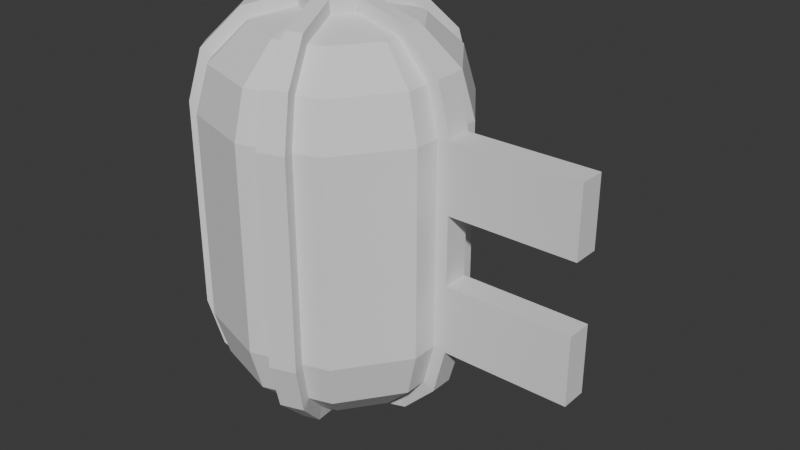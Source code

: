 # Source: framed_light_1.blend  (saved by Blender 4.4.32; exported with 4.5.12 LTS)
import bpy
from mathutils import Matrix  # noqa: F401  (used for matrix-valued properties, if any)

bpy.ops.wm.read_factory_settings(use_empty=True)
scene = bpy.context.scene
scene.name = 'Scene'

# ---- collections
col_collection = bpy.data.collections.new('Collection'); scene.collection.children.link(col_collection)

# ---- world
world_world = bpy.data.worlds.new('World'); scene.world = world_world
world_world.use_nodes = True; world_world.node_tree.nodes.clear()
_N = world_world.node_tree.nodes; _L = world_world.node_tree.links
n0 = _N.new('ShaderNodeOutputWorld'); n0.name = 'World Output'; n0.location = (300, 300)
n1 = _N.new('ShaderNodeBackground'); n1.name = 'Background'; n1.location = (10, 300)
n1.inputs[0].default_value = (0.05088, 0.05088, 0.05088, 1.0)
_L.new(n1.outputs[0], n0.inputs[0])
n0.is_active_output = True
world_world.color = (0.05088, 0.05088, 0.05088)
world_world.sun_shadow_jitter_overblur = 0.0

# ---- meshes
me_cylinder = bpy.data.meshes.new('Cylinder')
me_cylinder.from_pydata([(0.09511, -0.0103, -0.08), (0.09511, 0.0103, -0.08), (0.02433, -0.006192, 0.15), (0.02433, 0.006192, 0.15), (0.06011, -0.00651, 0.1406), (0.06011, 0.00651, 0.1406), (0.08573, -0.009285, 0.115), (0.08573, 0.009285, 0.115), (0.09511, 0.0103, 0.08), (0.09511, -0.0103, 0.08), (0.0, 0.0264, 0.15), (0.0, 0.1, 0.08), (0.0, 0.0632, 0.1406), (0.0, 0.09014, 0.115), (0.01552, 0.02136, 0.15), (0.05878, 0.0809, 0.08), (0.03715, 0.05113, 0.1406), (0.05298, 0.07292, 0.115), (0.02511, 0.008157, 0.15), (0.09511, 0.0309, 0.08), (0.06011, 0.01953, 0.1406), (0.08573, 0.02785, 0.115), (0.02511, -0.008157, 0.15), (0.09511, -0.0309, 0.08), (0.06011, -0.01953, 0.1406), (0.08573, -0.02785, 0.115), (0.01552, -0.02136, 0.15), (0.05878, -0.0809, 0.08), (0.03715, -0.05113, 0.1406), (0.05298, -0.07292, 0.115), (0.0, -0.0264, 0.15), (0.0, -0.1, 0.08), (0.0, -0.0632, 0.1406), (0.0, -0.09014, 0.115), (-0.01552, -0.02136, 0.15), (-0.05878, -0.0809, 0.08), (-0.03715, -0.05113, 0.1406), (-0.05298, -0.07292, 0.115), (-0.02511, -0.008157, 0.15), (-0.09511, -0.0309, 0.08), (-0.06011, -0.01953, 0.1406), (-0.08573, -0.02785, 0.115), (-0.02511, 0.008157, 0.15), (-0.09511, 0.0309, 0.08), (-0.06011, 0.01953, 0.1406), (-0.08573, 0.02785, 0.115), (-0.01552, 0.02136, 0.15), (-0.05878, 0.0809, 0.08), (-0.03715, 0.05113, 0.1406), (-0.05298, 0.07292, 0.115), (0.0, 0.0264, -0.15), (0.0, 0.1, -0.08), (0.0, 0.0632, -0.1406), (0.0, 0.09014, -0.115), (0.05878, 0.0809, -0.08), (0.01552, 0.02136, -0.15), (0.05298, 0.07292, -0.115), (0.03715, 0.05113, -0.1406), (0.09511, 0.0309, -0.08), (0.02511, 0.008157, -0.15), (0.08573, 0.02785, -0.115), (0.06011, 0.01953, -0.1406), (0.09511, -0.0309, -0.08), (0.02511, -0.008157, -0.15), (0.08573, -0.02785, -0.115), (0.06011, -0.01953, -0.1406), (0.05878, -0.0809, -0.08), (0.01552, -0.02136, -0.15), (0.05298, -0.07292, -0.115), (0.03715, -0.05113, -0.1406), (0.0, -0.1, -0.08), (0.0, -0.0264, -0.15), (0.0, -0.09014, -0.115), (0.0, -0.0632, -0.1406), (-0.05878, -0.0809, -0.08), (-0.01552, -0.02136, -0.15), (-0.05298, -0.07292, -0.115), (-0.03715, -0.05113, -0.1406), (-0.09511, -0.0309, -0.08), (-0.02511, -0.008157, -0.15), (-0.08573, -0.02785, -0.115), (-0.06011, -0.01953, -0.1406), (-0.09511, 0.0309, -0.08), (-0.02511, 0.008157, -0.15), (-0.08573, 0.02785, -0.115), (-0.06011, 0.01953, -0.1406), (-0.05878, 0.0809, -0.08), (-0.01552, 0.02136, -0.15), (-0.05298, 0.07292, -0.115), (-0.03715, 0.05113, -0.1406), (0.08573, -0.009285, -0.115), (0.08573, 0.009285, -0.115), (0.06011, -0.00651, -0.1406), (0.06011, 0.00651, -0.1406), (0.02433, -0.006192, -0.15), (0.02433, 0.006192, -0.15), (0.03919, 0.08727, 0.08), (0.01959, 0.09363, 0.08), (0.01766, 0.0844, 0.115), (0.03532, 0.07866, 0.115), (0.01238, 0.05918, 0.1406), (0.02476, 0.05515, 0.1406), (0.001631, 0.02506, 0.15), (0.01341, 0.02123, 0.15), (0.01959, 0.09363, -0.08), (0.03919, 0.08727, -0.08), (0.03532, 0.07866, -0.115), (0.01766, 0.0844, -0.115), (0.02476, 0.05515, -0.1406), (0.01238, 0.05918, -0.1406), (0.01341, 0.02123, -0.15), (0.001631, 0.02506, -0.15), (-0.07089, 0.06424, 0.08), (-0.083, 0.04757, 0.08), (-0.07481, 0.04288, 0.115), (-0.0639, 0.0579, 0.115), (-0.05245, 0.03006, 0.1406), (-0.0448, 0.0406, 0.1406), (-0.02333, 0.009294, 0.15), (-0.01605, 0.01931, 0.15), (-0.083, 0.04757, -0.08), (-0.07089, 0.06424, -0.08), (-0.0639, 0.0579, -0.115), (-0.07481, 0.04288, -0.115), (-0.0448, 0.0406, -0.1406), (-0.05245, 0.03006, -0.1406), (-0.01605, 0.01931, -0.15), (-0.02333, 0.009294, -0.15), (-0.083, -0.04757, 0.08), (-0.07089, -0.06424, 0.08), (-0.0639, -0.0579, 0.115), (-0.07481, -0.04288, 0.115), (-0.0448, -0.0406, 0.1406), (-0.05245, -0.03006, 0.1406), (-0.01605, -0.01931, 0.15), (-0.02333, -0.009294, 0.15), (-0.07089, -0.06424, -0.08), (-0.083, -0.04757, -0.08), (-0.07481, -0.04288, -0.115), (-0.0639, -0.0579, -0.115), (-0.05245, -0.03006, -0.1406), (-0.0448, -0.0406, -0.1406), (-0.02333, -0.009294, -0.15), (-0.01605, -0.01931, -0.15), (0.01959, -0.09363, 0.08), (0.03919, -0.08727, 0.08), (0.03532, -0.07866, 0.115), (0.01766, -0.0844, 0.115), (0.02476, -0.05515, 0.1406), (0.01238, -0.05918, 0.1406), (0.01341, -0.02123, 0.15), (0.001631, -0.02506, 0.15), (0.03919, -0.08727, -0.08), (0.01959, -0.09363, -0.08), (0.01766, -0.0844, -0.115), (0.03532, -0.07866, -0.115), (0.01238, -0.05918, -0.1406), (0.02476, -0.05515, -0.1406), (0.001631, -0.02506, -0.15), (0.01341, -0.02123, -0.15), (0.09443, -0.009285, -0.1199), (0.06524, -0.00651, -0.1492), (0.06524, 0.00651, -0.1492), (0.0264, 0.006192, -0.16), (0.02511, -0.008157, -0.16), (0.0264, -0.006192, -0.16), (0.02511, 0.008157, 0.16), (0.0264, 0.006192, 0.16), (0.09443, 0.009285, -0.1199), (0.01405, 0.02319, 0.16), (0.01552, 0.02136, 0.16), (0.0264, -0.006192, 0.16), (0.02511, -0.008157, 0.16), (0.01552, -0.02136, 0.16), (0.002269, -0.02702, 0.16), (-5.684e-10, -0.0264, 0.16), (-0.01552, -0.02136, 0.16), (-0.025, -0.01051, 0.16), (-0.02511, -0.008157, 0.16), (-0.02511, 0.008157, 0.16), (-0.01772, 0.02053, 0.16), (-0.01552, 0.02136, 0.16), (-5.684e-10, 0.0264, 0.16), (0.105, 0.0103, -0.08129), (0.105, -0.0103, -0.08129), (0.06524, 0.00651, 0.1492), (0.06524, -0.00651, 0.1492), (0.09443, 0.009285, 0.1199), (0.09443, -0.009285, 0.1199), (0.105, -0.0103, 0.08129), (0.105, 0.0103, 0.08129), (0.002269, 0.02702, -0.16), (1.421e-09, 0.0264, -0.16), (0.02511, 0.008157, -0.16), (0.01552, 0.02136, -0.16), (0.01552, -0.02136, -0.16), (0.01405, -0.02319, -0.16), (-0.01552, -0.02136, -0.16), (1.421e-09, -0.0264, -0.16), (-0.01772, -0.02053, -0.16), (-0.02511, 0.008157, -0.16), (-0.02511, -0.008157, -0.16), (-0.025, 0.01051, -0.16), (-0.01552, 0.02136, -0.16), (0.04225, 0.0967, 0.08129), (0.02266, 0.1031, 0.08129), (0.02035, 0.09268, 0.1199), (0.03801, 0.08694, 0.1199), (0.01397, 0.06406, 0.1492), (0.02635, 0.06003, 0.1492), (0.002269, 0.02702, 0.16), (0.02266, 0.1031, -0.08129), (0.04225, 0.0967, -0.08129), (0.03801, 0.08694, -0.1199), (0.02035, 0.09268, -0.1199), (0.02635, 0.06003, -0.1492), (0.01397, 0.06406, -0.1492), (0.01405, 0.02319, -0.16), (-0.07891, 0.07006, 0.08129), (-0.09102, 0.0534, 0.08129), (-0.08186, 0.04799, 0.1199), (-0.07094, 0.06302, 0.1199), (-0.05661, 0.03308, 0.1492), (-0.04895, 0.04361, 0.1492), (-0.025, 0.01051, 0.16), (-0.09102, 0.0534, -0.08129), (-0.07891, 0.07006, -0.08129), (-0.07094, 0.06302, -0.1199), (-0.08186, 0.04799, -0.1199), (-0.04895, 0.04361, -0.1492), (-0.05661, 0.03308, -0.1492), (-0.01772, 0.02053, -0.16), (-0.09102, -0.0534, 0.08129), (-0.07891, -0.07006, 0.08129), (-0.07094, -0.06302, 0.1199), (-0.08186, -0.04799, 0.1199), (-0.04895, -0.04361, 0.1492), (-0.05661, -0.03308, 0.1492), (-0.01772, -0.02053, 0.16), (-0.07891, -0.07006, -0.08129), (-0.09102, -0.0534, -0.08129), (-0.08186, -0.04799, -0.1199), (-0.07094, -0.06302, -0.1199), (-0.05661, -0.03308, -0.1492), (-0.04895, -0.04361, -0.1492), (-0.025, -0.01051, -0.16), (0.02266, -0.1031, 0.08129), (0.04225, -0.0967, 0.08129), (0.03801, -0.08694, 0.1199), (0.02035, -0.09268, 0.1199), (0.02635, -0.06003, 0.1492), (0.01397, -0.06406, 0.1492), (0.01405, -0.02319, 0.16), (0.04225, -0.0967, -0.08129), (0.02266, -0.1031, -0.08129), (0.02035, -0.09268, -0.1199), (0.03801, -0.08694, -0.1199), (0.01397, -0.06406, -0.1492), (0.02635, -0.06003, -0.1492), (0.002269, -0.02702, -0.16), (0.205, 0.0103, -0.08129), (0.205, -0.0103, -0.08129), (0.205, -0.0103, 0.08129), (0.205, 0.0103, 0.08129), (0.105, 0.0103, 0.0271), (0.105, 0.0103, -0.0271), (0.105, -0.0103, 0.0271), (0.105, -0.0103, -0.0271), (0.205, 0.0103, 0.0271), (0.205, 0.0103, -0.0271), (0.205, -0.0103, 0.0271), (0.205, -0.0103, -0.0271)], [], [(105, 96, 15, 54), (62, 23, 27, 66), (153, 144, 31, 70), (70, 31, 35, 74), (137, 128, 39, 78), (78, 39, 43, 82), (121, 112, 47, 86), (61, 93, 95, 59), (54, 15, 19, 58), (0, 9, 23, 62), (86, 47, 11, 51), (97, 11, 13, 98), (98, 13, 12, 100), (100, 12, 10, 102), (19, 15, 17, 21), (21, 17, 16, 20), (20, 16, 14, 18), (8, 19, 21, 7), (7, 21, 20, 5), (5, 20, 18, 3), (27, 23, 25, 29), (29, 25, 24, 28), (28, 24, 22, 26), (145, 27, 29, 146), (146, 29, 28, 148), (148, 28, 26, 150), (35, 31, 33, 37), (37, 33, 32, 36), (36, 32, 30, 34), (129, 35, 37, 130), (130, 37, 36, 132), (132, 36, 34, 134), (43, 39, 41, 45), (45, 41, 40, 44), (44, 40, 38, 42), (113, 43, 45, 114), (114, 45, 44, 116), (116, 44, 42, 118), (11, 47, 49, 13), (13, 49, 48, 12), (12, 48, 46, 10), (113, 114, 220, 219), (105, 54, 56, 106), (106, 56, 57, 108), (108, 57, 55, 110), (54, 58, 60, 56), (56, 60, 61, 57), (57, 61, 59, 55), (0, 62, 64, 90), (90, 64, 65, 92), (92, 65, 63, 94), (62, 66, 68, 64), (64, 68, 69, 65), (65, 69, 67, 63), (153, 70, 72, 154), (154, 72, 73, 156), (156, 73, 71, 158), (70, 74, 76, 72), (72, 76, 77, 73), (73, 77, 75, 71), (137, 78, 80, 138), (138, 80, 81, 140), (140, 81, 79, 142), (78, 82, 84, 80), (80, 84, 85, 81), (81, 85, 83, 79), (121, 86, 88, 122), (122, 88, 89, 124), (124, 89, 87, 126), (86, 51, 53, 88), (88, 53, 52, 89), (89, 52, 50, 87), (71, 75, 197, 198), (157, 155, 256, 258), (60, 91, 93, 61), (115, 112, 218, 221), (58, 1, 91, 60), (156, 158, 259, 257), (24, 4, 2, 22), (114, 116, 222, 220), (25, 6, 4, 24), (159, 157, 258, 196), (23, 9, 6, 25), (92, 94, 165, 161), (58, 19, 8, 1), (117, 115, 221, 223), (52, 109, 111, 50), (10, 46, 181, 182), (53, 107, 109, 52), (116, 118, 224, 222), (51, 104, 107, 53), (158, 71, 198, 259), (16, 101, 103, 14), (119, 117, 223, 180), (17, 99, 101, 16), (18, 14, 170, 166), (15, 96, 99, 17), (121, 122, 227, 226), (51, 11, 97, 104), (9, 0, 184, 267, 266, 189), (85, 125, 127, 83), (123, 120, 225, 228), (84, 123, 125, 85), (67, 159, 196, 195), (82, 120, 123, 84), (1, 8, 190, 264, 265, 183), (48, 117, 119, 46), (46, 119, 180, 181), (49, 115, 117, 48), (122, 124, 229, 227), (47, 112, 115, 49), (8, 7, 187, 190), (82, 43, 113, 120), (125, 123, 228, 230), (77, 141, 143, 75), (6, 9, 189, 188), (76, 139, 141, 77), (124, 126, 231, 229), (74, 136, 139, 76), (7, 5, 185, 187), (40, 133, 135, 38), (127, 125, 230, 202), (41, 131, 133, 40), (4, 6, 188, 186), (39, 128, 131, 41), (150, 26, 173, 252), (74, 35, 129, 136), (14, 103, 169, 170), (69, 157, 159, 67), (5, 3, 167, 185), (68, 155, 157, 69), (126, 87, 203, 231), (66, 152, 155, 68), (2, 4, 186, 171), (32, 149, 151, 30), (63, 67, 195, 164), (33, 147, 149, 32), (0, 90, 160, 184), (31, 144, 147, 33), (42, 38, 178, 179), (66, 27, 145, 152), (91, 1, 183, 168), (170, 169, 210, 182, 181, 180, 224, 179, 178, 177, 238, 176, 175, 174, 252, 173, 172, 171, 167, 166), (192, 191, 217, 194, 193, 163, 165, 164, 195, 196, 259, 198, 197, 199, 245, 201, 200, 202, 231, 203), (162, 161, 165, 163), (168, 160, 161, 162), (183, 184, 160, 168), (186, 185, 167, 171), (188, 187, 185, 186), (189, 190, 187, 188), (264, 190, 263, 268), (216, 215, 217, 191), (214, 213, 215, 216), (211, 212, 213, 214), (209, 208, 210, 169), (207, 206, 208, 209), (204, 205, 206, 207), (211, 205, 204, 212), (230, 229, 231, 202), (228, 227, 229, 230), (225, 226, 227, 228), (223, 222, 224, 180), (221, 220, 222, 223), (218, 219, 220, 221), (225, 219, 218, 226), (244, 243, 245, 199), (242, 241, 243, 244), (239, 240, 241, 242), (237, 236, 238, 177), (235, 234, 236, 237), (232, 233, 234, 235), (239, 233, 232, 240), (258, 257, 259, 196), (256, 255, 257, 258), (253, 254, 255, 256), (251, 250, 252, 174), (249, 248, 250, 251), (246, 247, 248, 249), (253, 247, 246, 254), (102, 10, 182, 210), (154, 156, 257, 255), (120, 113, 219, 225), (22, 2, 171, 172), (155, 152, 253, 256), (112, 121, 226, 218), (153, 154, 255, 254), (151, 149, 251, 174), (148, 150, 252, 250), (149, 147, 249, 251), (146, 148, 250, 248), (75, 143, 199, 197), (147, 144, 246, 249), (110, 55, 194, 217), (26, 22, 172, 173), (145, 146, 248, 247), (134, 34, 176, 238), (152, 145, 247, 253), (111, 109, 216, 191), (144, 153, 254, 246), (108, 110, 217, 215), (109, 107, 214, 216), (106, 108, 215, 213), (79, 83, 200, 201), (107, 104, 211, 214), (105, 106, 213, 212), (30, 151, 174, 175), (50, 111, 191, 192), (103, 101, 209, 169), (142, 79, 201, 245), (100, 102, 210, 208), (101, 99, 207, 209), (143, 141, 244, 199), (98, 100, 208, 206), (140, 142, 245, 243), (90, 92, 161, 160), (99, 96, 204, 207), (83, 127, 202, 200), (95, 93, 162, 163), (141, 139, 242, 244), (97, 98, 206, 205), (94, 63, 164, 165), (138, 140, 243, 241), (104, 97, 205, 211), (34, 30, 175, 176), (139, 136, 239, 242), (55, 59, 193, 194), (96, 105, 212, 204), (137, 138, 241, 240), (87, 50, 192, 203), (135, 133, 237, 177), (3, 18, 166, 167), (132, 134, 238, 236), (133, 131, 235, 237), (130, 132, 236, 234), (93, 91, 168, 162), (131, 128, 232, 235), (38, 135, 177, 178), (129, 130, 234, 233), (59, 95, 163, 193), (118, 42, 179, 224), (136, 129, 233, 239), (128, 137, 240, 232), (268, 263, 262, 270), (190, 189, 262, 263), (267, 184, 261, 271), (184, 183, 260, 261), (189, 266, 270, 262), (266, 264, 268, 270), (260, 269, 271, 261), (267, 271, 269, 265), (183, 265, 269, 260), (265, 264, 266, 267)])
_uv = me_cylinder.uv_layers.new(name='UVMap')
_uv.uv.foreach_set('vector', [0.9333, 0.6167, 0.9333, 0.8833, 0.9, 0.8833, 0.9, 0.6167, 0.7, 0.6167, 0.7, 0.8833, 0.6, 0.8833, 0.6, 0.6167, 0.5333, 0.6167, 0.5333, 0.8833, 0.5, 0.8833, 0.5, 0.6167, 0.5, 0.6167, 0.5, 0.8833, 0.4, 0.8833, 0.4, 0.6167, 0.3333, 0.6167, 0.3333, 0.8833, 0.3, 0.8833, 0.3, 0.6167, 0.3, 0.6167, 0.3, 0.8833, 0.2, 0.8833, 0.2, 0.6167, 0.1333, 0.6167, 0.1333, 0.8833, 0.1, 0.8833, 0.1, 0.6167, 0.9783, 0.2969, 0.9783, 0.2656, 0.8103, 0.2565, 0.8103, 0.2696, 0.9, 0.6167, 0.9, 0.8833, 0.8, 0.8833, 0.8, 0.6167, 0.7333, 0.6167, 0.7333, 0.8833, 0.7, 0.8833, 0.7, 0.6167, 0.1, 0.6167, 0.1, 0.8833, -7.451e-08, 0.8833, -7.451e-08, 0.6167, 0.9667, 0.8833, 1.0, 0.8833, 0.9951, 1.0, 0.965, 1.0, 0.2993, 0.474, 0.257, 0.4877, 0.25, 0.4017, 0.2797, 0.392, 0.2797, 0.392, 0.25, 0.4017, 0.25, 0.3134, 0.2624, 0.3093, 0.8, 0.8833, 0.9, 0.8833, 0.8951, 1.0, 0.8049, 1.0, 0.474, 0.3301, 0.3954, 0.4382, 0.3392, 0.3727, 0.3943, 0.2969, 0.3943, 0.2969, 0.3392, 0.3727, 0.2872, 0.3013, 0.3103, 0.2696, 0.7667, 0.8833, 0.8, 0.8833, 0.7951, 1.0, 0.765, 1.0, 0.4783, 0.2723, 0.4783, 0.3169, 0.3943, 0.2969, 0.3943, 0.2656, 0.3943, 0.2656, 0.3943, 0.2969, 0.3103, 0.2696, 0.3103, 0.2565, 0.6, 0.8833, 0.7, 0.8833, 0.6951, 1.0, 0.6049, 1.0, 0.3954, 0.06175, 0.474, 0.1699, 0.3943, 0.2031, 0.3392, 0.1273, 0.3392, 0.1273, 0.3943, 0.2031, 0.3103, 0.2304, 0.2872, 0.1987, 0.5667, 0.8833, 0.6, 0.8833, 0.5951, 1.0, 0.565, 1.0, 0.3417, 0.0398, 0.3841, 0.05358, 0.3392, 0.1273, 0.3094, 0.1176, 0.3094, 0.1176, 0.3392, 0.1273, 0.2872, 0.1987, 0.2748, 0.1947, 0.4, 0.8833, 0.5, 0.8833, 0.4951, 1.0, 0.4049, 1.0, 0.1159, 0.05358, 0.243, 0.01226, 0.25, 0.09832, 0.1608, 0.1273, 0.1608, 0.1273, 0.25, 0.09832, 0.25, 0.1866, 0.2128, 0.1987, 0.3667, 0.8833, 0.4, 0.8833, 0.3951, 1.0, 0.365, 1.0, 0.07844, 0.09781, 0.1046, 0.06175, 0.1608, 0.1273, 0.1425, 0.1526, 0.1425, 0.1526, 0.1608, 0.1273, 0.2128, 0.1987, 0.2051, 0.2093, 0.2, 0.8833, 0.3, 0.8833, 0.2951, 1.0, 0.2049, 1.0, 0.02175, 0.3169, 0.02175, 0.1831, 0.1057, 0.2031, 0.1057, 0.2969, 0.1057, 0.2969, 0.1057, 0.2031, 0.1897, 0.2304, 0.1897, 0.2696, 0.1667, 0.8833, 0.2, 0.8833, 0.1951, 1.0, 0.165, 1.0, 0.05224, 0.3661, 0.02605, 0.3301, 0.1057, 0.2969, 0.1241, 0.3222, 0.1241, 0.3222, 0.1057, 0.2969, 0.1897, 0.2696, 0.1974, 0.2801, -7.451e-08, 0.8833, 0.1, 0.8833, 0.09507, 1.0, 0.00493, 1.0, 0.243, 0.4877, 0.1159, 0.4464, 0.1608, 0.3727, 0.25, 0.4017, 0.25, 0.4017, 0.1608, 0.3727, 0.2128, 0.3013, 0.25, 0.3134, 0.1667, 0.8833, 0.165, 1.0, 0.165, 1.0, 0.1667, 0.8833, 0.9333, 0.6167, 0.9, 0.6167, 0.9049, 0.5583, 0.935, 0.5583, 0.935, 0.5583, 0.9049, 0.5583, 0.9184, 0.5, 0.9395, 0.5, 0.8354, 0.4623, 0.8651, 0.4526, 0.7872, 0.3013, 0.7748, 0.3053, 0.9, 0.6167, 0.8, 0.6167, 0.8049, 0.5583, 0.8951, 0.5583, 0.8951, 0.5583, 0.8049, 0.5583, 0.8184, 0.5, 0.8816, 0.5, 0.9071, 0.4221, 0.9622, 0.3462, 0.8103, 0.2696, 0.7872, 0.3013, 0.7333, 0.6167, 0.7, 0.6167, 0.7049, 0.5583, 0.735, 0.5583, 0.735, 0.5583, 0.7049, 0.5583, 0.7184, 0.5, 0.7395, 0.5, 0.9783, 0.2344, 0.9783, 0.2031, 0.8103, 0.2304, 0.8103, 0.2435, 0.7, 0.6167, 0.6, 0.6167, 0.6049, 0.5583, 0.6951, 0.5583, 0.6951, 0.5583, 0.6049, 0.5583, 0.6184, 0.5, 0.6816, 0.5, 0.9622, 0.1538, 0.9071, 0.07792, 0.7872, 0.1987, 0.8103, 0.2304, 0.5333, 0.6167, 0.5, 0.6167, 0.5049, 0.5583, 0.535, 0.5583, 0.535, 0.5583, 0.5049, 0.5583, 0.5184, 0.5, 0.5395, 0.5, 0.8057, 0.02809, 0.776, 0.01843, 0.75, 0.1866, 0.7624, 0.1907, 0.5, 0.6167, 0.4, 0.6167, 0.4049, 0.5583, 0.4951, 0.5583, 0.4951, 0.5583, 0.4049, 0.5583, 0.4184, 0.5, 0.4816, 0.5, 0.724, 0.01843, 0.6349, 0.0474, 0.7128, 0.1987, 0.75, 0.1866, 0.3333, 0.6167, 0.3, 0.6167, 0.3049, 0.5583, 0.335, 0.5583, 0.335, 0.5583, 0.3049, 0.5583, 0.3184, 0.5, 0.3395, 0.5, 0.5562, 0.1285, 0.5378, 0.1538, 0.6897, 0.2304, 0.6974, 0.2199, 0.3, 0.6167, 0.2, 0.6167, 0.2049, 0.5583, 0.2951, 0.5583, 0.2951, 0.5583, 0.2049, 0.5583, 0.2184, 0.5, 0.2816, 0.5, 0.5217, 0.2031, 0.5217, 0.2969, 0.6897, 0.2696, 0.6897, 0.2304, 0.1333, 0.6167, 0.1, 0.6167, 0.1049, 0.5583, 0.135, 0.5583, 0.135, 0.5583, 0.1049, 0.5583, 0.1184, 0.5, 0.1395, 0.5, 0.5745, 0.3968, 0.5929, 0.4221, 0.7128, 0.3013, 0.7051, 0.2907, 0.1, 0.6167, -7.451e-08, 0.6167, 0.00493, 0.5583, 0.09507, 0.5583, 0.09507, 0.5583, 0.00493, 0.5583, 0.0184, 0.5, 0.0816, 0.5, 0.6349, 0.4526, 0.724, 0.4816, 0.75, 0.3134, 0.7128, 0.3013, 0.75, 0.1866, 0.7128, 0.1987, 0.7128, 0.1987, 0.75, 0.1866, 0.5605, 0.5, 0.565, 0.5583, 0.565, 0.5583, 0.5605, 0.5, 0.7951, 0.5583, 0.765, 0.5583, 0.7605, 0.5, 0.7816, 0.5, 0.135, 1.0, 0.1333, 0.8833, 0.1333, 0.8833, 0.135, 1.0, 0.8, 0.6167, 0.7667, 0.6167, 0.765, 0.5583, 0.7951, 0.5583, 0.8057, 0.02809, 0.7624, 0.1907, 0.7624, 0.1907, 0.8057, 0.02809, 0.3943, 0.2031, 0.3943, 0.2344, 0.3103, 0.2435, 0.3103, 0.2304, 0.05224, 0.3661, 0.1241, 0.3222, 0.1241, 0.3222, 0.05224, 0.3661, 0.4783, 0.1831, 0.4783, 0.2277, 0.3943, 0.2344, 0.3943, 0.2031, 0.7748, 0.1947, 0.8354, 0.03775, 0.8354, 0.03775, 0.7748, 0.1947, 0.7, 0.8833, 0.7333, 0.8833, 0.735, 1.0, 0.7049, 1.0, 0.9783, 0.2344, 0.8103, 0.2435, 0.8103, 0.2435, 0.9783, 0.2344, 0.8, 0.6167, 0.8, 0.8833, 0.7667, 0.8833, 0.7667, 0.6167, 0.1425, 0.3474, 0.07844, 0.4022, 0.07844, 0.4022, 0.1425, 0.3474, 0.776, 0.4816, 0.8057, 0.4719, 0.7624, 0.3093, 0.75, 0.3134, 0.25, 0.3134, 0.2128, 0.3013, 0.2128, 0.3013, 0.25, 0.3134, 0.9951, 0.5583, 0.965, 0.5583, 0.9605, 0.5, 0.9816, 0.5, 0.1241, 0.3222, 0.1974, 0.2801, 0.1974, 0.2801, 0.1241, 0.3222, 1.0, 0.6167, 0.9667, 0.6167, 0.965, 0.5583, 0.9951, 0.5583, 0.7624, 0.1907, 0.75, 0.1866, 0.75, 0.1866, 0.7624, 0.1907, 0.3392, 0.3727, 0.3094, 0.3824, 0.2748, 0.3053, 0.2872, 0.3013, 0.2051, 0.2907, 0.1425, 0.3474, 0.1425, 0.3474, 0.2051, 0.2907, 0.3841, 0.4464, 0.3417, 0.4602, 0.3094, 0.3824, 0.3392, 0.3727, 0.3103, 0.2696, 0.2872, 0.3013, 0.2872, 0.3013, 0.3103, 0.2696, 0.9, 0.8833, 0.9333, 0.8833, 0.935, 1.0, 0.9049, 1.0, 0.1333, 0.6167, 0.135, 0.5583, 0.135, 0.5583, 0.1333, 0.6167, 1.0, 0.6167, 1.0, 0.8833, 0.9667, 0.8833, 0.9667, 0.6167, 0.7333, 0.8833, 0.7333, 0.6167, 0.7333, 0.6167, 0.7333, 0.7056, 0.7333, 0.7944, 0.7333, 0.8833, 0.5378, 0.3462, 0.5562, 0.3715, 0.6974, 0.2801, 0.6897, 0.2696, 0.165, 0.5583, 0.1667, 0.6167, 0.1667, 0.6167, 0.165, 0.5583, 0.1951, 0.5583, 0.165, 0.5583, 0.1605, 0.5, 0.1816, 0.5, 0.7872, 0.1987, 0.7748, 0.1947, 0.7748, 0.1947, 0.7872, 0.1987, 0.2, 0.6167, 0.1667, 0.6167, 0.165, 0.5583, 0.1951, 0.5583, 0.7667, 0.6167, 0.7667, 0.8833, 0.7667, 0.8833, 0.7667, 0.7944, 0.7667, 0.7056, 0.7667, 0.6167, 0.1608, 0.3727, 0.1425, 0.3474, 0.2051, 0.2907, 0.2128, 0.3013, 0.2128, 0.3013, 0.2051, 0.2907, 0.2051, 0.2907, 0.2128, 0.3013, 0.1046, 0.4382, 0.07844, 0.4022, 0.1425, 0.3474, 0.1608, 0.3727, 0.135, 0.5583, 0.1395, 0.5, 0.1395, 0.5, 0.135, 0.5583, 0.1, 0.8833, 0.1333, 0.8833, 0.135, 1.0, 0.1049, 1.0, 0.7667, 0.8833, 0.765, 1.0, 0.765, 1.0, 0.7667, 0.8833, 0.2, 0.6167, 0.2, 0.8833, 0.1667, 0.8833, 0.1667, 0.6167, 0.1605, 0.5, 0.165, 0.5583, 0.165, 0.5583, 0.1605, 0.5, 0.5929, 0.07792, 0.5745, 0.1032, 0.7051, 0.2093, 0.7128, 0.1987, 0.735, 1.0, 0.7333, 0.8833, 0.7333, 0.8833, 0.735, 1.0, 0.3951, 0.5583, 0.365, 0.5583, 0.3605, 0.5, 0.3816, 0.5, 0.5745, 0.3968, 0.7051, 0.2907, 0.7051, 0.2907, 0.5745, 0.3968, 0.4, 0.6167, 0.3667, 0.6167, 0.365, 0.5583, 0.3951, 0.5583, 0.4783, 0.2723, 0.3943, 0.2656, 0.3943, 0.2656, 0.4783, 0.2723, 0.1057, 0.2031, 0.1241, 0.1778, 0.1974, 0.2199, 0.1897, 0.2304, 0.6974, 0.2801, 0.5562, 0.3715, 0.5562, 0.3715, 0.6974, 0.2801, 0.02605, 0.1699, 0.05224, 0.1339, 0.1241, 0.1778, 0.1057, 0.2031, 0.3943, 0.2344, 0.4783, 0.2277, 0.4783, 0.2277, 0.3943, 0.2344, 0.3, 0.8833, 0.3333, 0.8833, 0.335, 1.0, 0.3049, 1.0, 0.2748, 0.1947, 0.2872, 0.1987, 0.2872, 0.1987, 0.2748, 0.1947, 0.4, 0.6167, 0.4, 0.8833, 0.3667, 0.8833, 0.3667, 0.6167, 0.2872, 0.3013, 0.2748, 0.3053, 0.2748, 0.3053, 0.2872, 0.3013, 0.8651, 0.0474, 0.8354, 0.03775, 0.7748, 0.1947, 0.7872, 0.1987, 0.3943, 0.2656, 0.3103, 0.2565, 0.3103, 0.2565, 0.3943, 0.2656, 0.5951, 0.5583, 0.565, 0.5583, 0.5605, 0.5, 0.5816, 0.5, 0.7051, 0.2907, 0.7128, 0.3013, 0.7128, 0.3013, 0.7051, 0.2907, 0.6, 0.6167, 0.5667, 0.6167, 0.565, 0.5583, 0.5951, 0.5583, 0.3103, 0.2435, 0.3943, 0.2344, 0.3943, 0.2344, 0.3103, 0.2435, 0.25, 0.09832, 0.2797, 0.108, 0.2624, 0.1907, 0.25, 0.1866, 0.8103, 0.2304, 0.7872, 0.1987, 0.7872, 0.1987, 0.8103, 0.2304, 0.257, 0.01226, 0.2993, 0.02603, 0.2797, 0.108, 0.25, 0.09832, 0.7333, 0.6167, 0.735, 0.5583, 0.735, 0.5583, 0.7333, 0.6167, 0.5, 0.8833, 0.5333, 0.8833, 0.535, 1.0, 0.5049, 1.0, 0.1897, 0.2696, 0.1897, 0.2304, 0.1897, 0.2304, 0.1897, 0.2696, 0.6, 0.6167, 0.6, 0.8833, 0.5667, 0.8833, 0.5667, 0.6167, 0.765, 0.5583, 0.7667, 0.6167, 0.7667, 0.6167, 0.765, 0.5583, 0.2872, 0.3013, 0.2748, 0.3053, 0.2624, 0.3093, 0.25, 0.3134, 0.2128, 0.3013, 0.2051, 0.2907, 0.1974, 0.2801, 0.1897, 0.2696, 0.1897, 0.2304, 0.1974, 0.2199, 0.2051, 0.2093, 0.2128, 0.1987, 0.25, 0.1866, 0.2624, 0.1907, 0.2748, 0.1947, 0.2872, 0.1987, 0.3103, 0.2304, 0.3103, 0.2435, 0.3103, 0.2565, 0.3103, 0.2696, 0.75, 0.3134, 0.7624, 0.3093, 0.7748, 0.3053, 0.7872, 0.3013, 0.8103, 0.2696, 0.8103, 0.2565, 0.8103, 0.2435, 0.8103, 0.2304, 0.7872, 0.1987, 0.7748, 0.1947, 0.7624, 0.1907, 0.75, 0.1866, 0.7128, 0.1987, 0.7051, 0.2093, 0.6974, 0.2199, 0.6897, 0.2304, 0.6897, 0.2696, 0.6974, 0.2801, 0.7051, 0.2907, 0.7128, 0.3013, 0.9783, 0.2656, 0.9783, 0.2344, 0.8103, 0.2435, 0.8103, 0.2565, 0.765, 0.5583, 0.735, 0.5583, 0.7395, 0.5, 0.7605, 0.5, 0.7667, 0.6167, 0.7333, 0.6167, 0.735, 0.5583, 0.765, 0.5583, 0.3943, 0.2344, 0.3943, 0.2656, 0.3103, 0.2565, 0.3103, 0.2435, 0.4783, 0.2277, 0.4783, 0.2723, 0.3943, 0.2656, 0.3943, 0.2344, 0.7333, 0.8833, 0.7667, 0.8833, 0.765, 1.0, 0.735, 1.0, 0.7667, 0.7944, 0.7667, 0.8833, 0.7667, 0.8833, 0.7667, 0.7944, 0.8057, 0.4719, 0.8354, 0.4623, 0.7748, 0.3053, 0.7624, 0.3093, 0.965, 0.5583, 0.935, 0.5583, 0.9395, 0.5, 0.9605, 0.5, 0.9667, 0.6167, 0.9333, 0.6167, 0.935, 0.5583, 0.965, 0.5583, 0.3094, 0.3824, 0.2797, 0.392, 0.2624, 0.3093, 0.2748, 0.3053, 0.3417, 0.4602, 0.2993, 0.474, 0.2797, 0.392, 0.3094, 0.3824, 0.9333, 0.8833, 0.9667, 0.8833, 0.965, 1.0, 0.935, 1.0, 0.9667, 0.6167, 0.9667, 0.8833, 0.9333, 0.8833, 0.9333, 0.6167, 0.5562, 0.3715, 0.5745, 0.3968, 0.7051, 0.2907, 0.6974, 0.2801, 0.165, 0.5583, 0.135, 0.5583, 0.1395, 0.5, 0.1605, 0.5, 0.1667, 0.6167, 0.1333, 0.6167, 0.135, 0.5583, 0.165, 0.5583, 0.1425, 0.3474, 0.1241, 0.3222, 0.1974, 0.2801, 0.2051, 0.2907, 0.07844, 0.4022, 0.05224, 0.3661, 0.1241, 0.3222, 0.1425, 0.3474, 0.1333, 0.8833, 0.1667, 0.8833, 0.165, 1.0, 0.135, 1.0, 0.1667, 0.6167, 0.1667, 0.8833, 0.1333, 0.8833, 0.1333, 0.6167, 0.5745, 0.1032, 0.5562, 0.1285, 0.6974, 0.2199, 0.7051, 0.2093, 0.365, 0.5583, 0.335, 0.5583, 0.3395, 0.5, 0.3605, 0.5, 0.3667, 0.6167, 0.3333, 0.6167, 0.335, 0.5583, 0.365, 0.5583, 0.1241, 0.1778, 0.1425, 0.1526, 0.2051, 0.2093, 0.1974, 0.2199, 0.05224, 0.1339, 0.07844, 0.09781, 0.1425, 0.1526, 0.1241, 0.1778, 0.3333, 0.8833, 0.3667, 0.8833, 0.365, 1.0, 0.335, 1.0, 0.3667, 0.6167, 0.3667, 0.8833, 0.3333, 0.8833, 0.3333, 0.6167, 0.8354, 0.03775, 0.8057, 0.02809, 0.7624, 0.1907, 0.7748, 0.1947, 0.565, 0.5583, 0.535, 0.5583, 0.5395, 0.5, 0.5605, 0.5, 0.5667, 0.6167, 0.5333, 0.6167, 0.535, 0.5583, 0.565, 0.5583, 0.2797, 0.108, 0.3094, 0.1176, 0.2748, 0.1947, 0.2624, 0.1907, 0.2993, 0.02603, 0.3417, 0.0398, 0.3094, 0.1176, 0.2797, 0.108, 0.5333, 0.8833, 0.5667, 0.8833, 0.565, 1.0, 0.535, 1.0, 0.5667, 0.6167, 0.5667, 0.8833, 0.5333, 0.8833, 0.5333, 0.6167, 0.2624, 0.3093, 0.25, 0.3134, 0.25, 0.3134, 0.2624, 0.3093, 0.535, 0.5583, 0.5395, 0.5, 0.5395, 0.5, 0.535, 0.5583, 0.1667, 0.6167, 0.1667, 0.8833, 0.1667, 0.8833, 0.1667, 0.6167, 0.3103, 0.2304, 0.3103, 0.2435, 0.3103, 0.2435, 0.3103, 0.2304, 0.565, 0.5583, 0.5667, 0.6167, 0.5667, 0.6167, 0.565, 0.5583, 0.1333, 0.8833, 0.1333, 0.6167, 0.1333, 0.6167, 0.1333, 0.8833, 0.5333, 0.6167, 0.535, 0.5583, 0.535, 0.5583, 0.5333, 0.6167, 0.2624, 0.1907, 0.2797, 0.108, 0.2797, 0.108, 0.2624, 0.1907, 0.3094, 0.1176, 0.2748, 0.1947, 0.2748, 0.1947, 0.3094, 0.1176, 0.2797, 0.108, 0.2993, 0.02603, 0.2993, 0.02603, 0.2797, 0.108, 0.3417, 0.0398, 0.3094, 0.1176, 0.3094, 0.1176, 0.3417, 0.0398, 0.7128, 0.1987, 0.7051, 0.2093, 0.7051, 0.2093, 0.7128, 0.1987, 0.535, 1.0, 0.5333, 0.8833, 0.5333, 0.8833, 0.535, 1.0, 0.7748, 0.3053, 0.7872, 0.3013, 0.7872, 0.3013, 0.7748, 0.3053, 0.2872, 0.1987, 0.3103, 0.2304, 0.3103, 0.2304, 0.2872, 0.1987, 0.5667, 0.8833, 0.565, 1.0, 0.565, 1.0, 0.5667, 0.8833, 0.2051, 0.2093, 0.2128, 0.1987, 0.2128, 0.1987, 0.2051, 0.2093, 0.5667, 0.6167, 0.5667, 0.8833, 0.5667, 0.8833, 0.5667, 0.6167, 0.7624, 0.3093, 0.8057, 0.4719, 0.8057, 0.4719, 0.7624, 0.3093, 0.5333, 0.8833, 0.5333, 0.6167, 0.5333, 0.6167, 0.5333, 0.8833, 0.8354, 0.4623, 0.7748, 0.3053, 0.7748, 0.3053, 0.8354, 0.4623, 0.9605, 0.5, 0.965, 0.5583, 0.965, 0.5583, 0.9605, 0.5, 0.935, 0.5583, 0.9395, 0.5, 0.9395, 0.5, 0.935, 0.5583, 0.6897, 0.2304, 0.6897, 0.2696, 0.6897, 0.2696, 0.6897, 0.2304, 0.965, 0.5583, 0.9667, 0.6167, 0.9667, 0.6167, 0.965, 0.5583, 0.9333, 0.6167, 0.935, 0.5583, 0.935, 0.5583, 0.9333, 0.6167, 0.25, 0.1866, 0.2624, 0.1907, 0.2624, 0.1907, 0.25, 0.1866, 0.75, 0.3134, 0.7624, 0.3093, 0.7624, 0.3093, 0.75, 0.3134, 0.2748, 0.3053, 0.3094, 0.3824, 0.3094, 0.3824, 0.2748, 0.3053, 0.6974, 0.2199, 0.6897, 0.2304, 0.6897, 0.2304, 0.6974, 0.2199, 0.2797, 0.392, 0.2624, 0.3093, 0.2624, 0.3093, 0.2797, 0.392, 0.3094, 0.3824, 0.3417, 0.4602, 0.3417, 0.4602, 0.3094, 0.3824, 0.7051, 0.2093, 0.5745, 0.1032, 0.5745, 0.1032, 0.7051, 0.2093, 0.2993, 0.474, 0.2797, 0.392, 0.2797, 0.392, 0.2993, 0.474, 0.5562, 0.1285, 0.6974, 0.2199, 0.6974, 0.2199, 0.5562, 0.1285, 0.735, 0.5583, 0.7395, 0.5, 0.7395, 0.5, 0.735, 0.5583, 0.935, 1.0, 0.9333, 0.8833, 0.9333, 0.8833, 0.935, 1.0, 0.6897, 0.2696, 0.6974, 0.2801, 0.6974, 0.2801, 0.6897, 0.2696, 0.8103, 0.2565, 0.9783, 0.2656, 0.9783, 0.2656, 0.8103, 0.2565, 0.3605, 0.5, 0.365, 0.5583, 0.365, 0.5583, 0.3605, 0.5, 0.9667, 0.8833, 0.965, 1.0, 0.965, 1.0, 0.9667, 0.8833, 0.8103, 0.2435, 0.8103, 0.2304, 0.8103, 0.2304, 0.8103, 0.2435, 0.335, 0.5583, 0.3395, 0.5, 0.3395, 0.5, 0.335, 0.5583, 0.9667, 0.6167, 0.9667, 0.8833, 0.9667, 0.8833, 0.9667, 0.6167, 0.2128, 0.1987, 0.25, 0.1866, 0.25, 0.1866, 0.2128, 0.1987, 0.365, 0.5583, 0.3667, 0.6167, 0.3667, 0.6167, 0.365, 0.5583, 0.7872, 0.3013, 0.8103, 0.2696, 0.8103, 0.2696, 0.7872, 0.3013, 0.9333, 0.8833, 0.9333, 0.6167, 0.9333, 0.6167, 0.9333, 0.8833, 0.3333, 0.6167, 0.335, 0.5583, 0.335, 0.5583, 0.3333, 0.6167, 0.7128, 0.3013, 0.75, 0.3134, 0.75, 0.3134, 0.7128, 0.3013, 0.1974, 0.2199, 0.1241, 0.1778, 0.1241, 0.1778, 0.1974, 0.2199, 0.3103, 0.2565, 0.3103, 0.2696, 0.3103, 0.2696, 0.3103, 0.2565, 0.1425, 0.1526, 0.2051, 0.2093, 0.2051, 0.2093, 0.1425, 0.1526, 0.1241, 0.1778, 0.05224, 0.1339, 0.05224, 0.1339, 0.1241, 0.1778, 0.07844, 0.09781, 0.1425, 0.1526, 0.1425, 0.1526, 0.07844, 0.09781, 0.7605, 0.5, 0.765, 0.5583, 0.765, 0.5583, 0.7605, 0.5, 0.335, 1.0, 0.3333, 0.8833, 0.3333, 0.8833, 0.335, 1.0, 0.1897, 0.2304, 0.1974, 0.2199, 0.1974, 0.2199, 0.1897, 0.2304, 0.3667, 0.8833, 0.365, 1.0, 0.365, 1.0, 0.3667, 0.8833, 0.8103, 0.2696, 0.8103, 0.2565, 0.8103, 0.2565, 0.8103, 0.2696, 0.1974, 0.2801, 0.1897, 0.2696, 0.1897, 0.2696, 0.1974, 0.2801, 0.3667, 0.6167, 0.3667, 0.8833, 0.3667, 0.8833, 0.3667, 0.6167, 0.3333, 0.8833, 0.3333, 0.6167, 0.3333, 0.6167, 0.3333, 0.8833, 0.7667, 0.7944, 0.7667, 0.8833, 0.7333, 0.8833, 0.7333, 0.7944, 0.7667, 0.8833, 0.7333, 0.8833, 0.7333, 0.8833, 0.7667, 0.8833, 0.7333, 0.7056, 0.7333, 0.6167, 0.7333, 0.6167, 0.7333, 0.7056, 0.7333, 0.6167, 0.7667, 0.6167, 0.7667, 0.6167, 0.7333, 0.6167, 0.7333, 0.8833, 0.7333, 0.7944, 0.7333, 0.7944, 0.7333, 0.8833, 0.7333, 0.7944, 0.7667, 0.7944, 0.7667, 0.7944, 0.7333, 0.7944, 0.7667, 0.6167, 0.7667, 0.7056, 0.7333, 0.7056, 0.7333, 0.6167, 0.7333, 0.7056, 0.7333, 0.7056, 0.7667, 0.7056, 0.7667, 0.7056, 0.7667, 0.6167, 0.7667, 0.7056, 0.7667, 0.7056, 0.7667, 0.6167, 0.7667, 0.7056, 0.7667, 0.7944, 0.7333, 0.7944, 0.7333, 0.7056])
me_cylinder.update()

# ---- objects
ob_cylinder = bpy.data.objects.new('Cylinder', me_cylinder)

# ---- transforms, parenting, visibility, modifiers, constraints
ob_cylinder.location = (0.0, 0.0, 0.0)

# ---- collection membership
col_collection.objects.link(ob_cylinder)

# ---- scene / render settings (as saved in the file)
scene.frame_start = 1; scene.frame_end = 250; scene.frame_set(66)
scene.render.engine = 'BLENDER_EEVEE_NEXT'
bpy.context.view_layer.update()

# ---- added for rendering (the .blend has no active camera and no usable light): camera, sun
cam_auto = bpy.data.cameras.new('AutoCamera')
cam_auto.lens = 50.0
cam_auto.sensor_width = 36.0
cam_auto.clip_end = 1000.0
ob_auto_camera = bpy.data.objects.new('AutoCamera', cam_auto)
scene.collection.objects.link(ob_auto_camera)
ob_auto_camera.location = (0.503444, -0.538184, 0.358789)
ob_auto_camera.rotation_euler = (1.09748, -7.21219e-08, 0.694738)
scene.camera = ob_auto_camera
light_auto_sun = bpy.data.lights.new('AutoSun', 'SUN')
light_auto_sun.energy = 3.0
light_auto_sun.angle = 0.0523599
ob_auto_sun = bpy.data.objects.new('AutoSun', light_auto_sun)
scene.collection.objects.link(ob_auto_sun)
ob_auto_sun.rotation_euler = (0.872665, 0.174533, 0.523599)
bpy.context.view_layer.update()
